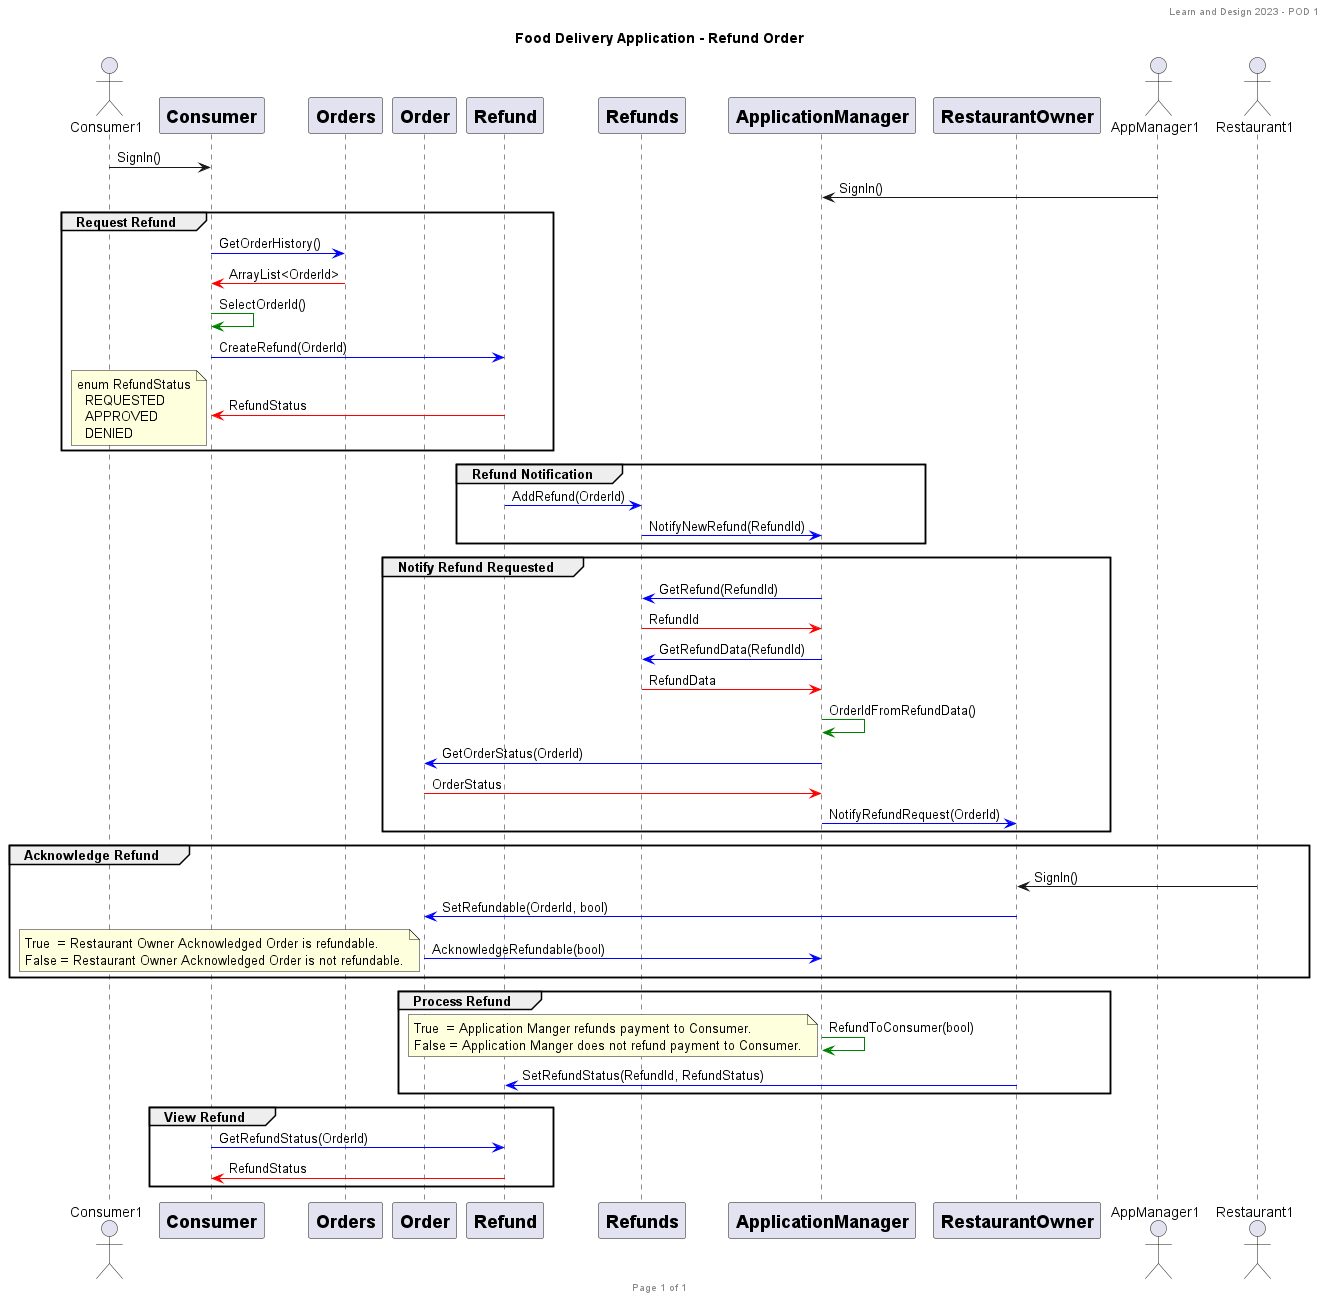

The diagram above was rendered by PlantUML. Its source (embedded in the PNG):
@startuml
header Learn and Design 2023 - POD 1
footer Page %page% of %lastpage%

title: Food Delivery Application - Refund Order

actor Consumer1

participant Consumer [
    = Consumer
]

participant Orders [
    = Orders
]

participant Order [
    = Order
]

participant Refund [
    = Refund
]

participant Refunds [
    = Refunds
]

participant ApplicationManager [
    = ApplicationManager
]

participant RestaurantOwner [
    =  RestaurantOwner
]

actor AppManager1
actor Restaurant1


Consumer1 -> Consumer : SignIn()
ApplicationManager <- AppManager1 : SignIn()
    group Request Refund
Consumer -[#blue]> Orders : GetOrderHistory()
Consumer <[#red]- Orders : ArrayList<OrderId>
Consumer -[#green]> Consumer : SelectOrderId()
Consumer -[#blue]> Refund : CreateRefund(OrderId)
Consumer <[#red]- Refund : RefundStatus
        note left
        enum RefundStatus
          REQUESTED
          APPROVED
          DENIED
        end note
    end
    group Refund Notification
Refund -[#blue]> Refunds : AddRefund(OrderId)
Refunds -[#blue]> ApplicationManager : NotifyNewRefund(RefundId)
    end
    group Notify Refund Requested
Refunds <[#blue]- ApplicationManager : GetRefund(RefundId)
Refunds -[#red]> ApplicationManager : RefundId
Refunds <[#blue]- ApplicationManager : GetRefundData(RefundId)
Refunds -[#red]> ApplicationManager : RefundData
ApplicationManager -[#green]> ApplicationManager : OrderIdFromRefundData()
Order <[#blue]- ApplicationManager : GetOrderStatus(OrderId)
Order -[#red]> ApplicationManager : OrderStatus
ApplicationManager -[#blue]> RestaurantOwner : NotifyRefundRequest(OrderId)
    end
    group Acknowledge Refund
RestaurantOwner <- Restaurant1 : SignIn()
Order <[#blue]- RestaurantOwner : SetRefundable(OrderId, bool)
Order -[#blue]> ApplicationManager : AcknowledgeRefundable(bool)
        note left
          True  = Restaurant Owner Acknowledged Order is refundable.
          False = Restaurant Owner Acknowledged Order is not refundable.
        end note
    end
    group Process Refund
ApplicationManager -[#green]> ApplicationManager : RefundToConsumer(bool)
        note left
          True  = Application Manger refunds payment to Consumer.
          False = Application Manger does not refund payment to Consumer.
        end note
Refund <[#blue]- RestaurantOwner : SetRefundStatus(RefundId, RefundStatus)
    end
    group View Refund
Consumer -[#blue]> Refund: GetRefundStatus(OrderId)
Consumer <[#red]- Refund : RefundStatus
    end

@enduml